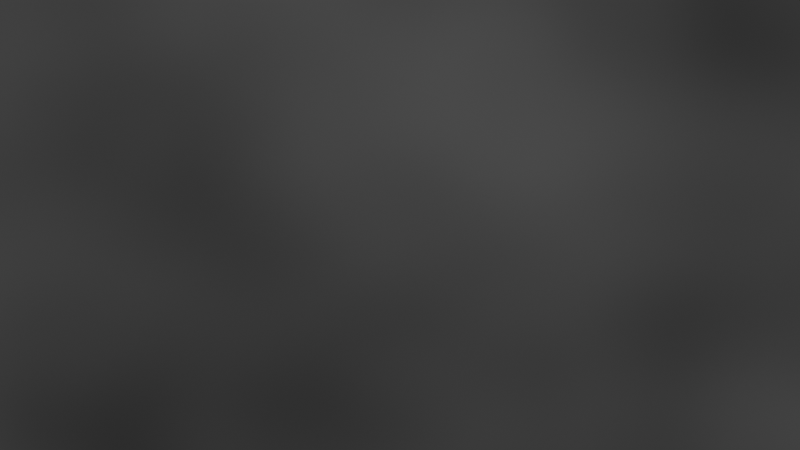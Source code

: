 # Source: dither_render.blend  (saved by Blender 3.3.6; exported with 4.5.12 LTS)
import bpy
from mathutils import Matrix  # noqa: F401  (used for matrix-valued properties, if any)

bpy.ops.wm.read_factory_settings(use_empty=True)
scene = bpy.context.scene
scene.name = 'Scene'

# ---- collections
col_collection = bpy.data.collections.new('Collection'); scene.collection.children.link(col_collection)

# ---- materials (node trees are filled in below, after node groups)
mat_dither2 = bpy.data.materials.new('Dither2')
mat_dither2.use_transparent_shadow = False

# ---- material node trees
mat_dither2.use_nodes = True; mat_dither2.node_tree.nodes.clear()
_N = mat_dither2.node_tree.nodes; _L = mat_dither2.node_tree.links
n0 = _N.new('ShaderNodeMapping'); n0.name = 'Mapping'; n0.location = (-443, 270)
n0.width = 240
n1 = _N.new('ShaderNodeTexCoord'); n1.name = 'Texture Coordinate'; n1.location = (-775, 370)
n2 = _N.new('ShaderNodeCombineXYZ'); n2.name = 'Combine XYZ'; n2.location = (-666, 87)
n3 = _N.new('ShaderNodeTexNoise'); n3.name = 'Noise Texture'; n3.location = (-150, 264)
n3.inputs[2].default_value = 4.0
n4 = _N.new('ShaderNodeMath'); n4.name = 'Math'; n4.location = (-1007, 80)
n4.operation = 'DIVIDE'
n5 = _N.new('ShaderNodeOutputMaterial'); n5.name = 'Material Output'; n5.location = (465, 314)
n6 = _N.new('ShaderNodeMath'); n6.name = 'Math.001'; n6.location = (117, 285)
n6.operation = 'MULTIPLY'
n6.inputs[1].default_value = 0.1
n7 = _N.new('ShaderNodeValue'); n7.name = 'Frame'; n7.location = (-1264, 70)
n7.label = 'Frame'
n7.outputs[0].default_value = 7.0
n8 = _N.new('ShaderNodeValue'); n8.name = 'Divisor'; n8.location = (-1265, -64)
n8.label = 'Divisor'
n8.outputs[0].default_value = 2880.0
_L.new(n0.outputs[0], n3.inputs[0])
_L.new(n1.outputs[0], n0.inputs[0])
_L.new(n2.outputs[0], n0.inputs[1])
_L.new(n6.outputs[0], n5.inputs[0])
_L.new(n4.outputs[0], n2.inputs[2])
_L.new(n8.outputs[0], n4.inputs[1])
_L.new(n7.outputs[0], n4.inputs[0])
_L.new(n3.outputs[0], n6.inputs[0])
n5.is_active_output = True

# ---- world
world_world = bpy.data.worlds.new('World'); scene.world = world_world
world_world.use_nodes = True; world_world.node_tree.nodes.clear()
_N = world_world.node_tree.nodes; _L = world_world.node_tree.links
n0 = _N.new('ShaderNodeOutputWorld'); n0.name = 'World Output'; n0.location = (300, 300)
n1 = _N.new('ShaderNodeBackground'); n1.name = 'Background'; n1.location = (10, 300)
n1.inputs[0].default_value = (0.05088, 0.05088, 0.05088, 1.0)
_L.new(n1.outputs[0], n0.inputs[0])
n0.is_active_output = True
world_world.color = (0.05088, 0.05088, 0.05088)
world_world.use_sun_shadow = False
world_world.sun_shadow_jitter_overblur = 0.0

# ---- cameras
cam_camera = bpy.data.cameras.new('Camera')

# ---- meshes
me_plane = bpy.data.meshes.new('Plane')
me_plane.from_pydata([(-1.0, -1.0, 0.0), (1.0, -1.0, 0.0), (-1.0, 1.0, 0.0), (1.0, 1.0, 0.0)], [], [(0, 1, 3, 2)])
_uv = me_plane.uv_layers.new(name='UVMap')
_uv.uv.foreach_set('vector', [0.0, 0.0, 1.0, 0.0, 1.0, 1.0, 0.0, 1.0])
me_plane.materials.append(mat_dither2)
me_plane.use_remesh_fix_poles = True
me_plane.use_remesh_preserve_attributes = False
me_plane.update()

# ---- objects
ob_plane = bpy.data.objects.new('Plane', me_plane)
ob_camera = bpy.data.objects.new('Camera', cam_camera)

# ---- transforms, parenting, visibility, modifiers, constraints
ob_plane.location = (0.0, 0.0, 0.0)
ob_plane.scale = (5.0, 5.0, 5.0)
ob_camera.location = (0.0, 0.0, 6.0)
ob_camera.rotation_euler = (1.192e-07, -2.22e-16, 2.22e-16)

# ---- collection membership
col_collection.objects.link(ob_plane)
col_collection.objects.link(ob_camera)

# ---- scene / render settings (as saved in the file)
scene.camera = ob_camera
scene.frame_start = 1; scene.frame_end = 72; scene.frame_set(7)
scene.render.engine = 'BLENDER_EEVEE_NEXT'
scene.render.image_settings.color_mode = 'RGB'
scene.render.resolution_x = 960
scene.render.resolution_y = 540
scene.render.use_sequencer = False
scene.cycles.use_denoising = False
scene.cycles.sampling_pattern = 'TABULATED_SOBOL'
scene.cycles.use_light_tree = False
scene.eevee.overscan_size = 10.0
scene.view_settings.view_transform = 'Standard'
bpy.context.view_layer.update()

# ---- added for rendering (the .blend has no usable light): sun
light_auto_sun = bpy.data.lights.new('AutoSun', 'SUN')
light_auto_sun.energy = 3.0
light_auto_sun.angle = 0.0523599
ob_auto_sun = bpy.data.objects.new('AutoSun', light_auto_sun)
scene.collection.objects.link(ob_auto_sun)
ob_auto_sun.rotation_euler = (0.872665, 0.174533, 0.523599)
bpy.context.view_layer.update()

